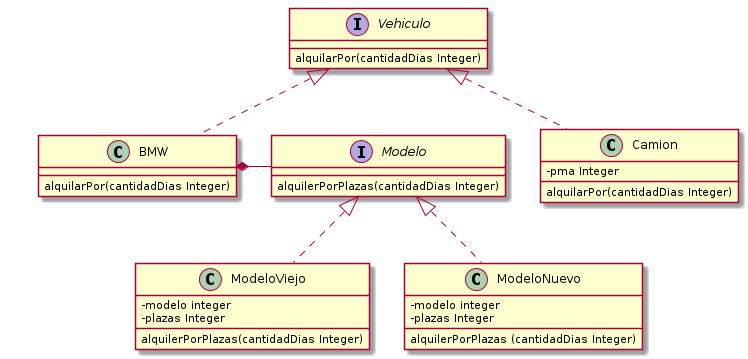

The diagram above was rendered by PlantUML. Its source (embedded in the PNG):
@startuml
skinparam classAttributeIconSize 0

interface Vehiculo
Vehiculo : alquilarPor(cantidadDias Integer)

class Camion {
    - pma Integer
}
Vehiculo <|.. Camion
Camion : alquilarPor(cantidadDias Integer)

together {
        class BMW
        interface Modelo
}

Vehiculo <|.. BMW

BMW : alquilarPor(cantidadDias Integer)
BMW *- Modelo

interface Modelo
Modelo : alquilerPorPlazas(cantidadDias Integer)

class ModeloViejo {
    - modelo integer
    - plazas Integer
}
Modelo <|.. ModeloViejo
ModeloViejo : alquilerPorPlazas(cantidadDias Integer)

class ModeloNuevo {
    - modelo integer
    - plazas Integer
}
Modelo <|.. ModeloNuevo
ModeloNuevo : alquilerPorPlazas (cantidadDias Integer)

@enduml